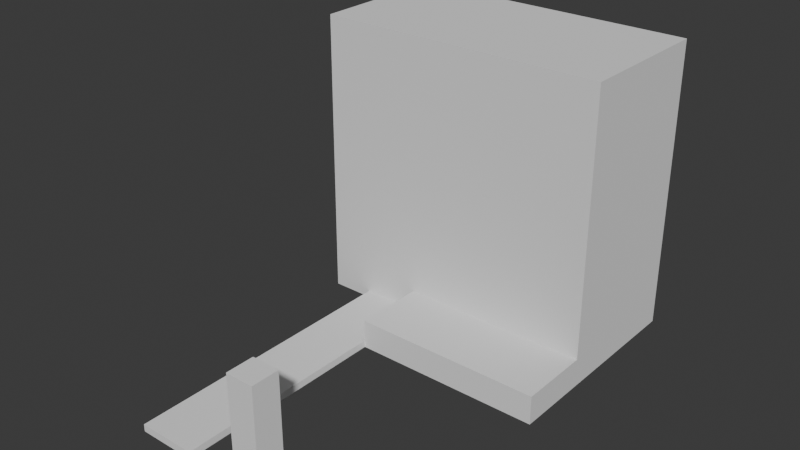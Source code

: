 # Source: House2_Mailbox.blend  (saved by Blender 5.0.119; exported with 4.5.12 LTS)
import bpy
from mathutils import Matrix  # noqa: F401  (used for matrix-valued properties, if any)

bpy.ops.wm.read_factory_settings(use_empty=True)
scene = bpy.context.scene
scene.name = 'Scene'

# ---- collections
col_collection = bpy.data.collections.new('Collection'); scene.collection.children.link(col_collection)

# ---- world
world_world = bpy.data.worlds.new('World'); scene.world = world_world
world_world.use_nodes = True; world_world.node_tree.nodes.clear()
_N = world_world.node_tree.nodes; _L = world_world.node_tree.links
n0 = _N.new('ShaderNodeOutputWorld'); n0.name = 'World Output'; n0.location = (300, 300)
n1 = _N.new('ShaderNodeBackground'); n1.name = 'Background'; n1.location = (10, 300)
n1.inputs[0].default_value = (0.05088, 0.05088, 0.05088, 1.0)
_L.new(n1.outputs[0], n0.inputs[0])
n0.is_active_output = True
world_world.color = (0.05088, 0.05088, 0.05088)
world_world.sun_shadow_jitter_overblur = 0.0

# ---- meshes
me_cube = bpy.data.meshes.new('Cube')
me_cube.from_pydata([(-2.0, -1.0, -2.0), (-2.0, -1.0, 2.0), (-2.0, 1.0, -2.0), (-2.0, 1.0, 2.0), (2.0, -1.0, -2.0), (2.0, -1.0, 2.0), (2.0, 1.0, -2.0), (2.0, 1.0, 2.0)], [], [(0, 1, 3, 2), (2, 3, 7, 6), (6, 7, 5, 4), (4, 5, 1, 0), (2, 6, 4, 0), (7, 3, 1, 5)])
_uv = me_cube.uv_layers.new(name='UVMap')
_uv.uv.foreach_set('vector', [0.375, 0.0, 0.625, 0.0, 0.625, 0.25, 0.375, 0.25, 0.375, 0.25, 0.625, 0.25, 0.625, 0.5, 0.375, 0.5, 0.375, 0.5, 0.625, 0.5, 0.625, 0.75, 0.375, 0.75, 0.375, 0.75, 0.625, 0.75, 0.625, 1.0, 0.375, 1.0, 0.125, 0.5, 0.375, 0.5, 0.375, 0.75, 0.125, 0.75, 0.625, 0.5, 0.875, 0.5, 0.875, 0.75, 0.625, 0.75])
me_cube.update()
me_cube_001 = bpy.data.meshes.new('Cube.001')
me_cube_001.from_pydata([(-1.0, -1.5, -0.05), (-1.0, -1.5, 0.05), (-1.0, 2.5, -0.05), (-1.0, 2.5, 0.05), (1.0, -1.5, -0.05), (1.0, -1.5, 0.05), (1.0, 2.5, -0.05), (1.0, 2.5, 0.05), (0.0, 2.5, -0.05), (0.0, 2.5, 0.05), (0.0, -1.5, -0.05), (0.0, -1.5, 0.05)], [], [(0, 1, 3, 2), (8, 9, 7, 6), (6, 7, 5, 4), (10, 11, 1, 0), (8, 6, 4, 10), (9, 3, 1, 11), (7, 9, 11, 5), (2, 8, 10, 0), (4, 5, 11, 10), (2, 3, 9, 8)])
_uv = me_cube_001.uv_layers.new(name='UVMap')
_uv.uv.foreach_set('vector', [0.375, 0.0, 0.625, 0.0, 0.625, 0.25, 0.375, 0.25, 0.375, 0.375, 0.625, 0.375, 0.625, 0.5, 0.375, 0.5, 0.375, 0.5, 0.625, 0.5, 0.625, 0.75, 0.375, 0.75, 0.375, 0.875, 0.625, 0.875, 0.625, 1.0, 0.375, 1.0, 0.25, 0.5, 0.375, 0.5, 0.375, 0.75, 0.25, 0.75, 0.75, 0.5, 0.875, 0.5, 0.875, 0.75, 0.75, 0.75, 0.625, 0.5, 0.75, 0.5, 0.75, 0.75, 0.625, 0.75, 0.125, 0.5, 0.25, 0.5, 0.25, 0.75, 0.125, 0.75, 0.375, 0.75, 0.625, 0.75, 0.625, 0.875, 0.375, 0.875, 0.375, 0.25, 0.625, 0.25, 0.625, 0.375, 0.375, 0.375])
me_cube_001.update()
me_cube_002 = bpy.data.meshes.new('Cube.002')
me_cube_002.from_pydata([(-0.6, -1.0, -1.0), (-0.6, -1.0, -0.6), (-0.6, 0.0, -1.0), (-0.6, 0.0, -0.6), (2.0, -1.0, -1.0), (2.0, -1.0, -0.6), (2.0, 0.0, -1.0), (2.0, 0.0, -0.6)], [], [(0, 1, 3, 2), (2, 3, 7, 6), (6, 7, 5, 4), (4, 5, 1, 0), (2, 6, 4, 0), (7, 3, 1, 5)])
_uv = me_cube_002.uv_layers.new(name='UVMap')
_uv.uv.foreach_set('vector', [0.375, 0.0, 0.625, 0.0, 0.625, 0.25, 0.375, 0.25, 0.375, 0.25, 0.625, 0.25, 0.625, 0.5, 0.375, 0.5, 0.375, 0.5, 0.625, 0.5, 0.625, 0.75, 0.375, 0.75, 0.375, 0.75, 0.625, 0.75, 0.625, 1.0, 0.375, 1.0, 0.125, 0.5, 0.375, 0.5, 0.375, 0.75, 0.125, 0.75, 0.625, 0.5, 0.875, 0.5, 0.875, 0.75, 0.625, 0.75])
me_cube_002.update()
me_cube_003 = bpy.data.meshes.new('Cube.003')
me_cube_003.from_pydata([(-1.0, -1.0, -1.0), (-1.0, -1.0, 0.2017), (-1.0, 1.0, -1.0), (-1.0, 1.0, 0.2017), (1.0, -1.0, -1.0), (1.0, -1.0, 0.2017), (1.0, 1.0, -1.0), (1.0, 1.0, 0.2017)], [], [(0, 1, 3, 2), (2, 3, 7, 6), (6, 7, 5, 4), (4, 5, 1, 0), (2, 6, 4, 0), (7, 3, 1, 5)])
_uv = me_cube_003.uv_layers.new(name='UVMap')
_uv.uv.foreach_set('vector', [0.375, 0.0, 0.625, 0.0, 0.625, 0.25, 0.375, 0.25, 0.375, 0.25, 0.625, 0.25, 0.625, 0.5, 0.375, 0.5, 0.375, 0.5, 0.625, 0.5, 0.625, 0.75, 0.375, 0.75, 0.375, 0.75, 0.625, 0.75, 0.625, 1.0, 0.375, 1.0, 0.125, 0.5, 0.375, 0.5, 0.375, 0.75, 0.125, 0.75, 0.625, 0.5, 0.875, 0.5, 0.875, 0.75, 0.625, 0.75])
me_cube_003.update()

# ---- objects
ob_cube = bpy.data.objects.new('Cube', me_cube)
ob_cube_001 = bpy.data.objects.new('Cube.001', me_cube_001)
ob_cube_002 = bpy.data.objects.new('Cube.002', me_cube_002)
ob_cube_003 = bpy.data.objects.new('Cube.003', me_cube_003)

# ---- transforms, parenting, visibility, modifiers, constraints
ob_cube.location = (0.0, 5.0, 2.0)
ob_cube_001.location = (-1.0, 1.5, 0.05)
ob_cube_001.scale = (0.4, 1.0, 1.0)
ob_cube_002.location = (0.0, 4.0, 1.0)
ob_cube_003.location = (0.0, 0.5, 1.0)
ob_cube_003.scale = (0.2, 0.2, 1.0)

# ---- collection membership
col_collection.objects.link(ob_cube)
col_collection.objects.link(ob_cube_001)
col_collection.objects.link(ob_cube_002)
col_collection.objects.link(ob_cube_003)

# ---- scene / render settings (as saved in the file)
scene.frame_start = 1; scene.frame_end = 100; scene.frame_set(1)
scene.render.engine = 'CYCLES'
scene.render.image_settings.file_format = 'OPEN_EXR_MULTILAYER'
scene.render.image_settings.color_depth = '16'
scene.render.image_settings.exr_codec = 'DWAA'
scene.render.image_settings.color_management = 'OVERRIDE'
scene.render.bake_bias = 0.0
scene.render.bake_samples = 0
scene.cycles.samples = 1024
scene.view_settings.look = 'AgX - Medium High Contrast'
bpy.context.view_layer.update()

# ---- added for rendering (the .blend has no active camera and no usable light): camera, sun
cam_auto = bpy.data.cameras.new('AutoCamera')
cam_auto.lens = 50.0
cam_auto.sensor_width = 36.0
cam_auto.clip_end = 1000.0
ob_auto_camera = bpy.data.objects.new('AutoCamera', cam_auto)
scene.collection.objects.link(ob_auto_camera)
ob_auto_camera.location = (7.6296, -6.15552, 8.10368)
ob_auto_camera.rotation_euler = (1.09748, -7.21219e-08, 0.694738)
scene.camera = ob_auto_camera
light_auto_sun = bpy.data.lights.new('AutoSun', 'SUN')
light_auto_sun.energy = 3.0
light_auto_sun.angle = 0.0523599
ob_auto_sun = bpy.data.objects.new('AutoSun', light_auto_sun)
scene.collection.objects.link(ob_auto_sun)
ob_auto_sun.rotation_euler = (0.872665, 0.174533, 0.523599)
bpy.context.view_layer.update()
